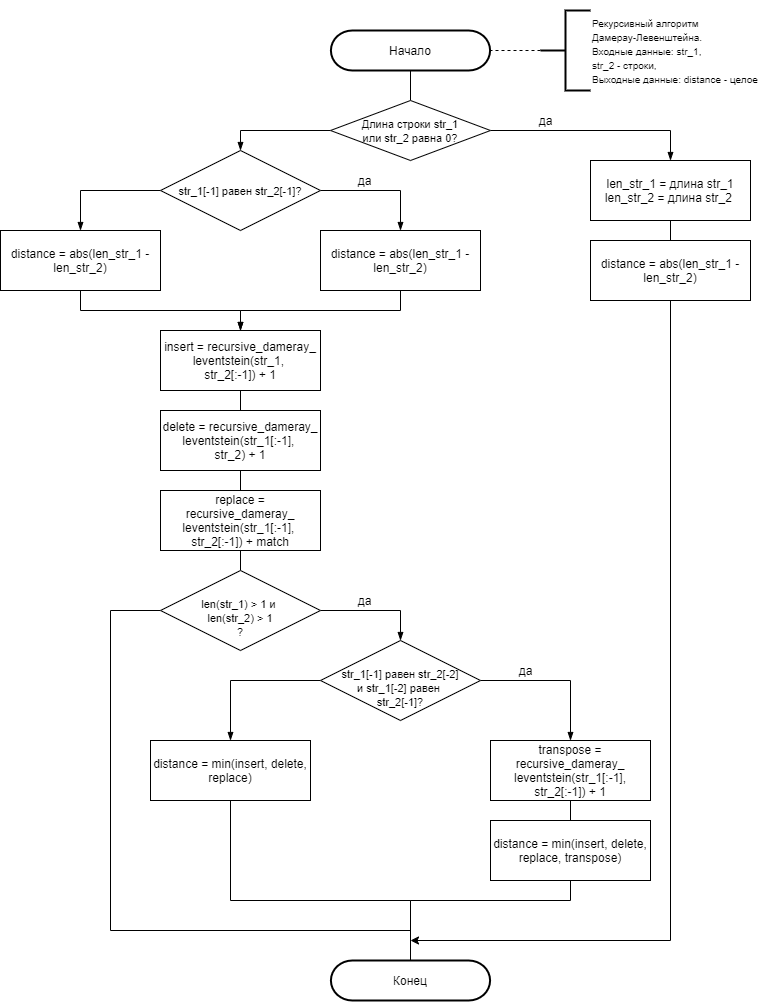

The diagram above was exported from draw.io. Its source (the exported page's mxGraphModel, read from the mxfile embedded in the PNG):
<mxGraphModel dx="1024" dy="592" grid="1" gridSize="10" guides="1" tooltips="1" connect="1" arrows="1" fold="1" page="1" pageScale="1" pageWidth="827" pageHeight="1169" math="0" shadow="0">
  <root>
    <mxCell id="j5ZIJMgsP3_0JLCqL9RO-0" />
    <mxCell id="j5ZIJMgsP3_0JLCqL9RO-1" parent="j5ZIJMgsP3_0JLCqL9RO-0" />
    <mxCell id="ryghScsbnLQuxJGbq0IG-2" style="edgeStyle=orthogonalEdgeStyle;rounded=0;orthogonalLoop=1;jettySize=auto;html=1;exitX=0.5;exitY=1;exitDx=0;exitDy=0;exitPerimeter=0;entryX=0.5;entryY=0;entryDx=0;entryDy=0;endArrow=none;endFill=0;" parent="j5ZIJMgsP3_0JLCqL9RO-1" source="k3_I6kxTDs14PxidGAfk-0" target="gscV4_PuR0uqbGcFdYN8-0" edge="1">
      <mxGeometry relative="1" as="geometry" />
    </mxCell>
    <mxCell id="k3_I6kxTDs14PxidGAfk-0" value="Начало" style="strokeWidth=2;html=1;shape=stencil(xVVNb4MwDP01HJmAaF17nFh37GWTdnap20YLCXKyfvz7hRrUUkpHc5nEAT/De36OrUQit1uoMMoSDSVG4i3Ksk+kUmpwhnzgM1uGJwmHew5nUw7BVlg4xnZAEpYKOWMdmW/cy5VrGKTeIklXZ8U8Sl79N/Uj8sJo7Umk0baTuch7MpDa/5scmCx5emaZYxNzVHmFEh1SBz2bWzAQZe/BSuk4pY8Apa6jVvcvpa/HldIwpXlI99JrsXRkBxcBxm7ITWcjDyxIrmV/3F1QM3tyo90NyIncI0MLKPIlFN8bMj96dbPICurl7iXadGl2eK5eXM33Pf8tg5L6gmEyfZwBqPAv1DC88C907JZ0iOEgbUzGQd2FDr0C2mDsaeK1gk0nZfeI1QXcHP3taicBhq9aNo7i/xyHnHChjMU7e+Dx3pSd0IHRFPnaEN6Z2bVUiu+moXXoEZxQvilPwC8=);whiteSpace=wrap;" parent="j5ZIJMgsP3_0JLCqL9RO-1" vertex="1">
      <mxGeometry x="310" y="30" width="300" height="40" as="geometry" />
    </mxCell>
    <mxCell id="k3_I6kxTDs14PxidGAfk-1" value="&lt;font style=&quot;font-size: 10px&quot;&gt;&lt;br&gt;Рекурсивный алгоритм &lt;br&gt;Дамерау-Левенштейна.&lt;br&gt;Входные данные: str_1, &lt;br&gt;str_2 - строки,&lt;br&gt;Выходные данные: distance - целое&lt;br&gt;&lt;br&gt;&lt;/font&gt;" style="strokeWidth=2;html=1;shape=mxgraph.flowchart.annotation_2;align=left;labelPosition=right;pointerEvents=1;" parent="j5ZIJMgsP3_0JLCqL9RO-1" vertex="1">
      <mxGeometry x="590" y="10" width="50" height="80" as="geometry" />
    </mxCell>
    <mxCell id="cIs2w_uxv8rKikiZaseu-0" style="edgeStyle=orthogonalEdgeStyle;rounded=0;orthogonalLoop=1;jettySize=auto;html=1;exitX=0;exitY=0.5;exitDx=0;exitDy=0;exitPerimeter=0;endArrow=none;endFill=0;dashed=1;" parent="j5ZIJMgsP3_0JLCqL9RO-1" edge="1">
      <mxGeometry relative="1" as="geometry">
        <mxPoint x="539" y="50" as="targetPoint" />
        <Array as="points" />
        <mxPoint x="590" y="50" as="sourcePoint" />
      </mxGeometry>
    </mxCell>
    <mxCell id="ryghScsbnLQuxJGbq0IG-3" style="edgeStyle=orthogonalEdgeStyle;rounded=0;orthogonalLoop=1;jettySize=auto;html=1;exitX=1;exitY=0.5;exitDx=0;exitDy=0;entryX=0.5;entryY=0;entryDx=0;entryDy=0;endArrow=blockThin;endFill=1;" parent="j5ZIJMgsP3_0JLCqL9RO-1" source="gscV4_PuR0uqbGcFdYN8-0" target="ryghScsbnLQuxJGbq0IG-0" edge="1">
      <mxGeometry relative="1" as="geometry" />
    </mxCell>
    <mxCell id="JaIL7IwPtoOUtR6bMLBP-1" style="edgeStyle=orthogonalEdgeStyle;rounded=0;orthogonalLoop=1;jettySize=auto;html=1;exitX=0;exitY=0.5;exitDx=0;exitDy=0;entryX=0.5;entryY=0;entryDx=0;entryDy=0;endArrow=blockThin;endFill=1;" parent="j5ZIJMgsP3_0JLCqL9RO-1" source="gscV4_PuR0uqbGcFdYN8-0" target="JaIL7IwPtoOUtR6bMLBP-0" edge="1">
      <mxGeometry relative="1" as="geometry" />
    </mxCell>
    <mxCell id="gscV4_PuR0uqbGcFdYN8-0" value="&lt;font style=&quot;font-size: 11px&quot;&gt;Длина строки str_1&lt;br&gt;или&amp;nbsp;str_2 равна 0?&lt;/font&gt;" style="rhombus;whiteSpace=wrap;html=1;" parent="j5ZIJMgsP3_0JLCqL9RO-1" vertex="1">
      <mxGeometry x="380" y="100" width="160" height="60" as="geometry" />
    </mxCell>
    <mxCell id="JaIL7IwPtoOUtR6bMLBP-21" style="edgeStyle=orthogonalEdgeStyle;rounded=0;orthogonalLoop=1;jettySize=auto;html=1;exitX=0.5;exitY=1;exitDx=0;exitDy=0;entryX=0.5;entryY=0;entryDx=0;entryDy=0;endArrow=none;endFill=0;" parent="j5ZIJMgsP3_0JLCqL9RO-1" source="ryghScsbnLQuxJGbq0IG-0" target="ryghScsbnLQuxJGbq0IG-1" edge="1">
      <mxGeometry relative="1" as="geometry" />
    </mxCell>
    <mxCell id="ryghScsbnLQuxJGbq0IG-0" value="len_str_1 = длина str_1&lt;br&gt;len_str_2 = длина str_2&amp;nbsp;" style="rounded=0;whiteSpace=wrap;html=1;" parent="j5ZIJMgsP3_0JLCqL9RO-1" vertex="1">
      <mxGeometry x="640" y="160" width="160" height="60" as="geometry" />
    </mxCell>
    <mxCell id="T4LDRngKpWBdPLfo3eKP-0" style="edgeStyle=orthogonalEdgeStyle;rounded=0;orthogonalLoop=1;jettySize=auto;html=1;exitX=0.5;exitY=1;exitDx=0;exitDy=0;" edge="1" parent="j5ZIJMgsP3_0JLCqL9RO-1" source="ryghScsbnLQuxJGbq0IG-1">
      <mxGeometry relative="1" as="geometry">
        <mxPoint x="460" y="940" as="targetPoint" />
        <Array as="points">
          <mxPoint x="720" y="940" />
        </Array>
      </mxGeometry>
    </mxCell>
    <mxCell id="ryghScsbnLQuxJGbq0IG-1" value="distance = abs(len_str_1 - len_str_2)" style="rounded=0;whiteSpace=wrap;html=1;" parent="j5ZIJMgsP3_0JLCqL9RO-1" vertex="1">
      <mxGeometry x="640" y="240" width="160" height="60" as="geometry" />
    </mxCell>
    <mxCell id="JaIL7IwPtoOUtR6bMLBP-5" style="edgeStyle=orthogonalEdgeStyle;rounded=0;orthogonalLoop=1;jettySize=auto;html=1;exitX=1;exitY=0.5;exitDx=0;exitDy=0;entryX=0.5;entryY=0;entryDx=0;entryDy=0;endArrow=blockThin;endFill=1;" parent="j5ZIJMgsP3_0JLCqL9RO-1" source="JaIL7IwPtoOUtR6bMLBP-0" target="JaIL7IwPtoOUtR6bMLBP-2" edge="1">
      <mxGeometry relative="1" as="geometry" />
    </mxCell>
    <mxCell id="JaIL7IwPtoOUtR6bMLBP-8" style="edgeStyle=orthogonalEdgeStyle;rounded=0;orthogonalLoop=1;jettySize=auto;html=1;exitX=0;exitY=0.5;exitDx=0;exitDy=0;entryX=0.5;entryY=0;entryDx=0;entryDy=0;endArrow=blockThin;endFill=1;" parent="j5ZIJMgsP3_0JLCqL9RO-1" source="JaIL7IwPtoOUtR6bMLBP-0" target="JaIL7IwPtoOUtR6bMLBP-3" edge="1">
      <mxGeometry relative="1" as="geometry" />
    </mxCell>
    <mxCell id="JaIL7IwPtoOUtR6bMLBP-0" value="&lt;span style=&quot;font-size: 11px&quot;&gt;str_1[-1] равен str_2[-1]?&lt;/span&gt;" style="rhombus;whiteSpace=wrap;html=1;" parent="j5ZIJMgsP3_0JLCqL9RO-1" vertex="1">
      <mxGeometry x="210" y="150" width="160" height="80" as="geometry" />
    </mxCell>
    <mxCell id="JaIL7IwPtoOUtR6bMLBP-10" style="edgeStyle=orthogonalEdgeStyle;rounded=0;orthogonalLoop=1;jettySize=auto;html=1;entryX=0.5;entryY=0;entryDx=0;entryDy=0;endArrow=blockThin;endFill=1;" parent="j5ZIJMgsP3_0JLCqL9RO-1" source="JaIL7IwPtoOUtR6bMLBP-2" target="JaIL7IwPtoOUtR6bMLBP-9" edge="1">
      <mxGeometry relative="1" as="geometry" />
    </mxCell>
    <mxCell id="JaIL7IwPtoOUtR6bMLBP-2" value="distance = abs(len_str_1 - len_str_2)" style="rounded=0;whiteSpace=wrap;html=1;" parent="j5ZIJMgsP3_0JLCqL9RO-1" vertex="1">
      <mxGeometry x="370" y="230" width="160" height="60" as="geometry" />
    </mxCell>
    <mxCell id="JaIL7IwPtoOUtR6bMLBP-11" style="edgeStyle=orthogonalEdgeStyle;rounded=0;orthogonalLoop=1;jettySize=auto;html=1;exitX=0.5;exitY=1;exitDx=0;exitDy=0;entryX=0.5;entryY=0;entryDx=0;entryDy=0;endArrow=blockThin;endFill=1;" parent="j5ZIJMgsP3_0JLCqL9RO-1" source="JaIL7IwPtoOUtR6bMLBP-3" target="JaIL7IwPtoOUtR6bMLBP-9" edge="1">
      <mxGeometry relative="1" as="geometry" />
    </mxCell>
    <mxCell id="JaIL7IwPtoOUtR6bMLBP-3" value="distance = abs(len_str_1 - len_str_2)" style="rounded=0;whiteSpace=wrap;html=1;" parent="j5ZIJMgsP3_0JLCqL9RO-1" vertex="1">
      <mxGeometry x="50" y="230" width="160" height="60" as="geometry" />
    </mxCell>
    <mxCell id="JaIL7IwPtoOUtR6bMLBP-6" value="да" style="text;html=1;align=center;verticalAlign=middle;resizable=0;points=[];autosize=1;strokeColor=none;" parent="j5ZIJMgsP3_0JLCqL9RO-1" vertex="1">
      <mxGeometry x="399" y="170" width="30" height="20" as="geometry" />
    </mxCell>
    <mxCell id="JaIL7IwPtoOUtR6bMLBP-7" value="да" style="text;html=1;align=center;verticalAlign=middle;resizable=0;points=[];autosize=1;strokeColor=none;" parent="j5ZIJMgsP3_0JLCqL9RO-1" vertex="1">
      <mxGeometry x="580" y="110" width="30" height="20" as="geometry" />
    </mxCell>
    <mxCell id="JaIL7IwPtoOUtR6bMLBP-18" style="edgeStyle=orthogonalEdgeStyle;rounded=0;orthogonalLoop=1;jettySize=auto;html=1;exitX=0.5;exitY=1;exitDx=0;exitDy=0;entryX=0.5;entryY=0;entryDx=0;entryDy=0;endArrow=none;endFill=0;" parent="j5ZIJMgsP3_0JLCqL9RO-1" source="JaIL7IwPtoOUtR6bMLBP-9" target="JaIL7IwPtoOUtR6bMLBP-12" edge="1">
      <mxGeometry relative="1" as="geometry" />
    </mxCell>
    <mxCell id="JaIL7IwPtoOUtR6bMLBP-9" value="insert = recursive_dameray_&lt;br&gt;leventstein(str_1, &lt;br&gt;str_2[:-1]) + 1" style="rounded=0;whiteSpace=wrap;html=1;" parent="j5ZIJMgsP3_0JLCqL9RO-1" vertex="1">
      <mxGeometry x="210" y="330" width="160" height="60" as="geometry" />
    </mxCell>
    <mxCell id="JaIL7IwPtoOUtR6bMLBP-19" style="edgeStyle=orthogonalEdgeStyle;rounded=0;orthogonalLoop=1;jettySize=auto;html=1;exitX=0.5;exitY=1;exitDx=0;exitDy=0;entryX=0.5;entryY=0;entryDx=0;entryDy=0;endArrow=none;endFill=0;" parent="j5ZIJMgsP3_0JLCqL9RO-1" source="JaIL7IwPtoOUtR6bMLBP-12" target="JaIL7IwPtoOUtR6bMLBP-13" edge="1">
      <mxGeometry relative="1" as="geometry" />
    </mxCell>
    <mxCell id="JaIL7IwPtoOUtR6bMLBP-12" value="delete = recursive_dameray_&lt;br&gt;leventstein(str_1[:-1], &lt;br&gt;str_2) + 1" style="rounded=0;whiteSpace=wrap;html=1;" parent="j5ZIJMgsP3_0JLCqL9RO-1" vertex="1">
      <mxGeometry x="210" y="410" width="160" height="60" as="geometry" />
    </mxCell>
    <mxCell id="JaIL7IwPtoOUtR6bMLBP-20" style="edgeStyle=orthogonalEdgeStyle;rounded=0;orthogonalLoop=1;jettySize=auto;html=1;exitX=0.5;exitY=1;exitDx=0;exitDy=0;entryX=0.5;entryY=0;entryDx=0;entryDy=0;endArrow=none;endFill=0;" parent="j5ZIJMgsP3_0JLCqL9RO-1" source="JaIL7IwPtoOUtR6bMLBP-13" target="JaIL7IwPtoOUtR6bMLBP-14" edge="1">
      <mxGeometry relative="1" as="geometry" />
    </mxCell>
    <mxCell id="JaIL7IwPtoOUtR6bMLBP-13" value="replace = recursive_dameray_&lt;br&gt;leventstein(str_1[:-1], &lt;br&gt;str_2[:-1]) + match" style="rounded=0;whiteSpace=wrap;html=1;" parent="j5ZIJMgsP3_0JLCqL9RO-1" vertex="1">
      <mxGeometry x="210" y="490" width="160" height="60" as="geometry" />
    </mxCell>
    <mxCell id="JaIL7IwPtoOUtR6bMLBP-17" style="edgeStyle=orthogonalEdgeStyle;rounded=0;orthogonalLoop=1;jettySize=auto;html=1;exitX=1;exitY=0.5;exitDx=0;exitDy=0;entryX=0.5;entryY=0;entryDx=0;entryDy=0;endArrow=blockThin;endFill=1;" parent="j5ZIJMgsP3_0JLCqL9RO-1" source="JaIL7IwPtoOUtR6bMLBP-14" target="JaIL7IwPtoOUtR6bMLBP-16" edge="1">
      <mxGeometry relative="1" as="geometry" />
    </mxCell>
    <mxCell id="JaIL7IwPtoOUtR6bMLBP-34" style="edgeStyle=orthogonalEdgeStyle;rounded=0;orthogonalLoop=1;jettySize=auto;html=1;exitX=0;exitY=0.5;exitDx=0;exitDy=0;endArrow=none;endFill=0;" parent="j5ZIJMgsP3_0JLCqL9RO-1" source="JaIL7IwPtoOUtR6bMLBP-14" edge="1">
      <mxGeometry relative="1" as="geometry">
        <mxPoint x="460" y="960" as="targetPoint" />
        <Array as="points">
          <mxPoint x="160" y="610" />
          <mxPoint x="160" y="930" />
          <mxPoint x="460" y="930" />
        </Array>
      </mxGeometry>
    </mxCell>
    <mxCell id="JaIL7IwPtoOUtR6bMLBP-14" value="&lt;font style=&quot;font-size: 11px&quot;&gt;&lt;br&gt;len(str_1) &amp;gt; 1 и &lt;br&gt;len(str_2) &amp;gt; 1&lt;br&gt;?&lt;/font&gt;&lt;span style=&quot;font-size: 11px&quot;&gt;&lt;br&gt;&lt;/span&gt;" style="rhombus;whiteSpace=wrap;html=1;" parent="j5ZIJMgsP3_0JLCqL9RO-1" vertex="1">
      <mxGeometry x="210" y="570" width="160" height="80" as="geometry" />
    </mxCell>
    <mxCell id="JaIL7IwPtoOUtR6bMLBP-24" style="edgeStyle=orthogonalEdgeStyle;rounded=0;orthogonalLoop=1;jettySize=auto;html=1;exitX=1;exitY=0.5;exitDx=0;exitDy=0;entryX=0.5;entryY=0;entryDx=0;entryDy=0;endArrow=blockThin;endFill=1;" parent="j5ZIJMgsP3_0JLCqL9RO-1" source="JaIL7IwPtoOUtR6bMLBP-16" target="JaIL7IwPtoOUtR6bMLBP-23" edge="1">
      <mxGeometry relative="1" as="geometry" />
    </mxCell>
    <mxCell id="JaIL7IwPtoOUtR6bMLBP-26" style="edgeStyle=orthogonalEdgeStyle;rounded=0;orthogonalLoop=1;jettySize=auto;html=1;exitX=0;exitY=0.5;exitDx=0;exitDy=0;entryX=0.5;entryY=0;entryDx=0;entryDy=0;endArrow=blockThin;endFill=1;" parent="j5ZIJMgsP3_0JLCqL9RO-1" source="JaIL7IwPtoOUtR6bMLBP-16" target="JaIL7IwPtoOUtR6bMLBP-25" edge="1">
      <mxGeometry relative="1" as="geometry" />
    </mxCell>
    <mxCell id="JaIL7IwPtoOUtR6bMLBP-16" value="&lt;span style=&quot;font-size: 11px&quot;&gt;&lt;br&gt;str_1[-1] равен str_2[-2]&lt;br&gt;и&amp;nbsp;&lt;/span&gt;&lt;span style=&quot;font-size: 11px&quot;&gt;str_1[-2] равен &lt;br&gt;str_2[-1]?&lt;/span&gt;&lt;span style=&quot;font-size: 11px&quot;&gt;&lt;br&gt;&lt;/span&gt;" style="rhombus;whiteSpace=wrap;html=1;" parent="j5ZIJMgsP3_0JLCqL9RO-1" vertex="1">
      <mxGeometry x="370" y="640" width="160" height="80" as="geometry" />
    </mxCell>
    <mxCell id="JaIL7IwPtoOUtR6bMLBP-22" value="да" style="text;html=1;align=center;verticalAlign=middle;resizable=0;points=[];autosize=1;strokeColor=none;" parent="j5ZIJMgsP3_0JLCqL9RO-1" vertex="1">
      <mxGeometry x="399" y="590" width="30" height="20" as="geometry" />
    </mxCell>
    <mxCell id="JaIL7IwPtoOUtR6bMLBP-29" style="edgeStyle=orthogonalEdgeStyle;rounded=0;orthogonalLoop=1;jettySize=auto;html=1;exitX=0.5;exitY=1;exitDx=0;exitDy=0;entryX=0.5;entryY=0;entryDx=0;entryDy=0;endArrow=none;endFill=0;" parent="j5ZIJMgsP3_0JLCqL9RO-1" source="JaIL7IwPtoOUtR6bMLBP-23" target="JaIL7IwPtoOUtR6bMLBP-28" edge="1">
      <mxGeometry relative="1" as="geometry" />
    </mxCell>
    <mxCell id="JaIL7IwPtoOUtR6bMLBP-23" value="transpose = recursive_dameray_&lt;br&gt;leventstein(str_1[:-1],&lt;br&gt;str_2[:-1]) + 1" style="rounded=0;whiteSpace=wrap;html=1;" parent="j5ZIJMgsP3_0JLCqL9RO-1" vertex="1">
      <mxGeometry x="540" y="740" width="160" height="60" as="geometry" />
    </mxCell>
    <mxCell id="JaIL7IwPtoOUtR6bMLBP-31" style="edgeStyle=orthogonalEdgeStyle;rounded=0;orthogonalLoop=1;jettySize=auto;html=1;exitX=0.5;exitY=1;exitDx=0;exitDy=0;entryX=0.5;entryY=0;entryDx=0;entryDy=0;entryPerimeter=0;endArrow=none;endFill=0;" parent="j5ZIJMgsP3_0JLCqL9RO-1" source="JaIL7IwPtoOUtR6bMLBP-25" target="JaIL7IwPtoOUtR6bMLBP-30" edge="1">
      <mxGeometry relative="1" as="geometry">
        <Array as="points">
          <mxPoint x="280" y="900" />
          <mxPoint x="460" y="900" />
        </Array>
      </mxGeometry>
    </mxCell>
    <mxCell id="JaIL7IwPtoOUtR6bMLBP-25" value="distance = min(insert, delete, replace)" style="rounded=0;whiteSpace=wrap;html=1;" parent="j5ZIJMgsP3_0JLCqL9RO-1" vertex="1">
      <mxGeometry x="200" y="740" width="160" height="60" as="geometry" />
    </mxCell>
    <mxCell id="JaIL7IwPtoOUtR6bMLBP-27" value="да" style="text;html=1;align=center;verticalAlign=middle;resizable=0;points=[];autosize=1;strokeColor=none;" parent="j5ZIJMgsP3_0JLCqL9RO-1" vertex="1">
      <mxGeometry x="560" y="660" width="30" height="20" as="geometry" />
    </mxCell>
    <mxCell id="JaIL7IwPtoOUtR6bMLBP-33" style="edgeStyle=orthogonalEdgeStyle;rounded=0;orthogonalLoop=1;jettySize=auto;html=1;exitX=0.5;exitY=1;exitDx=0;exitDy=0;entryX=0.5;entryY=0;entryDx=0;entryDy=0;entryPerimeter=0;endArrow=none;endFill=0;" parent="j5ZIJMgsP3_0JLCqL9RO-1" source="JaIL7IwPtoOUtR6bMLBP-28" target="JaIL7IwPtoOUtR6bMLBP-30" edge="1">
      <mxGeometry relative="1" as="geometry">
        <Array as="points">
          <mxPoint x="620" y="900" />
          <mxPoint x="460" y="900" />
        </Array>
      </mxGeometry>
    </mxCell>
    <mxCell id="JaIL7IwPtoOUtR6bMLBP-28" value="distance = min(insert, delete, replace, transpose)" style="rounded=0;whiteSpace=wrap;html=1;" parent="j5ZIJMgsP3_0JLCqL9RO-1" vertex="1">
      <mxGeometry x="540" y="820" width="160" height="60" as="geometry" />
    </mxCell>
    <mxCell id="JaIL7IwPtoOUtR6bMLBP-30" value="Конец" style="strokeWidth=2;html=1;shape=stencil(xVVNb4MwDP01HJmAaF17nFh37GWTdnap20YLCXKyfvz7hRrUUkpHc5nEAT/De36OrUQit1uoMMoSDSVG4i3Ksk+kUmpwhnzgM1uGJwmHew5nUw7BVlg4xnZAEpYKOWMdmW/cy5VrGKTeIklXZ8U8Sl79N/Uj8sJo7Umk0baTuch7MpDa/5scmCx5emaZYxNzVHmFEh1SBz2bWzAQZe/BSuk4pY8Apa6jVvcvpa/HldIwpXlI99JrsXRkBxcBxm7ITWcjDyxIrmV/3F1QM3tyo90NyIncI0MLKPIlFN8bMj96dbPICurl7iXadGl2eK5eXM33Pf8tg5L6gmEyfZwBqPAv1DC88C907JZ0iOEgbUzGQd2FDr0C2mDsaeK1gk0nZfeI1QXcHP3taicBhq9aNo7i/xyHnHChjMU7e+Dx3pSd0IHRFPnaEN6Z2bVUiu+moXXoEZxQvilPwC8=);whiteSpace=wrap;" parent="j5ZIJMgsP3_0JLCqL9RO-1" vertex="1">
      <mxGeometry x="310" y="960" width="300" height="40" as="geometry" />
    </mxCell>
  </root>
</mxGraphModel>